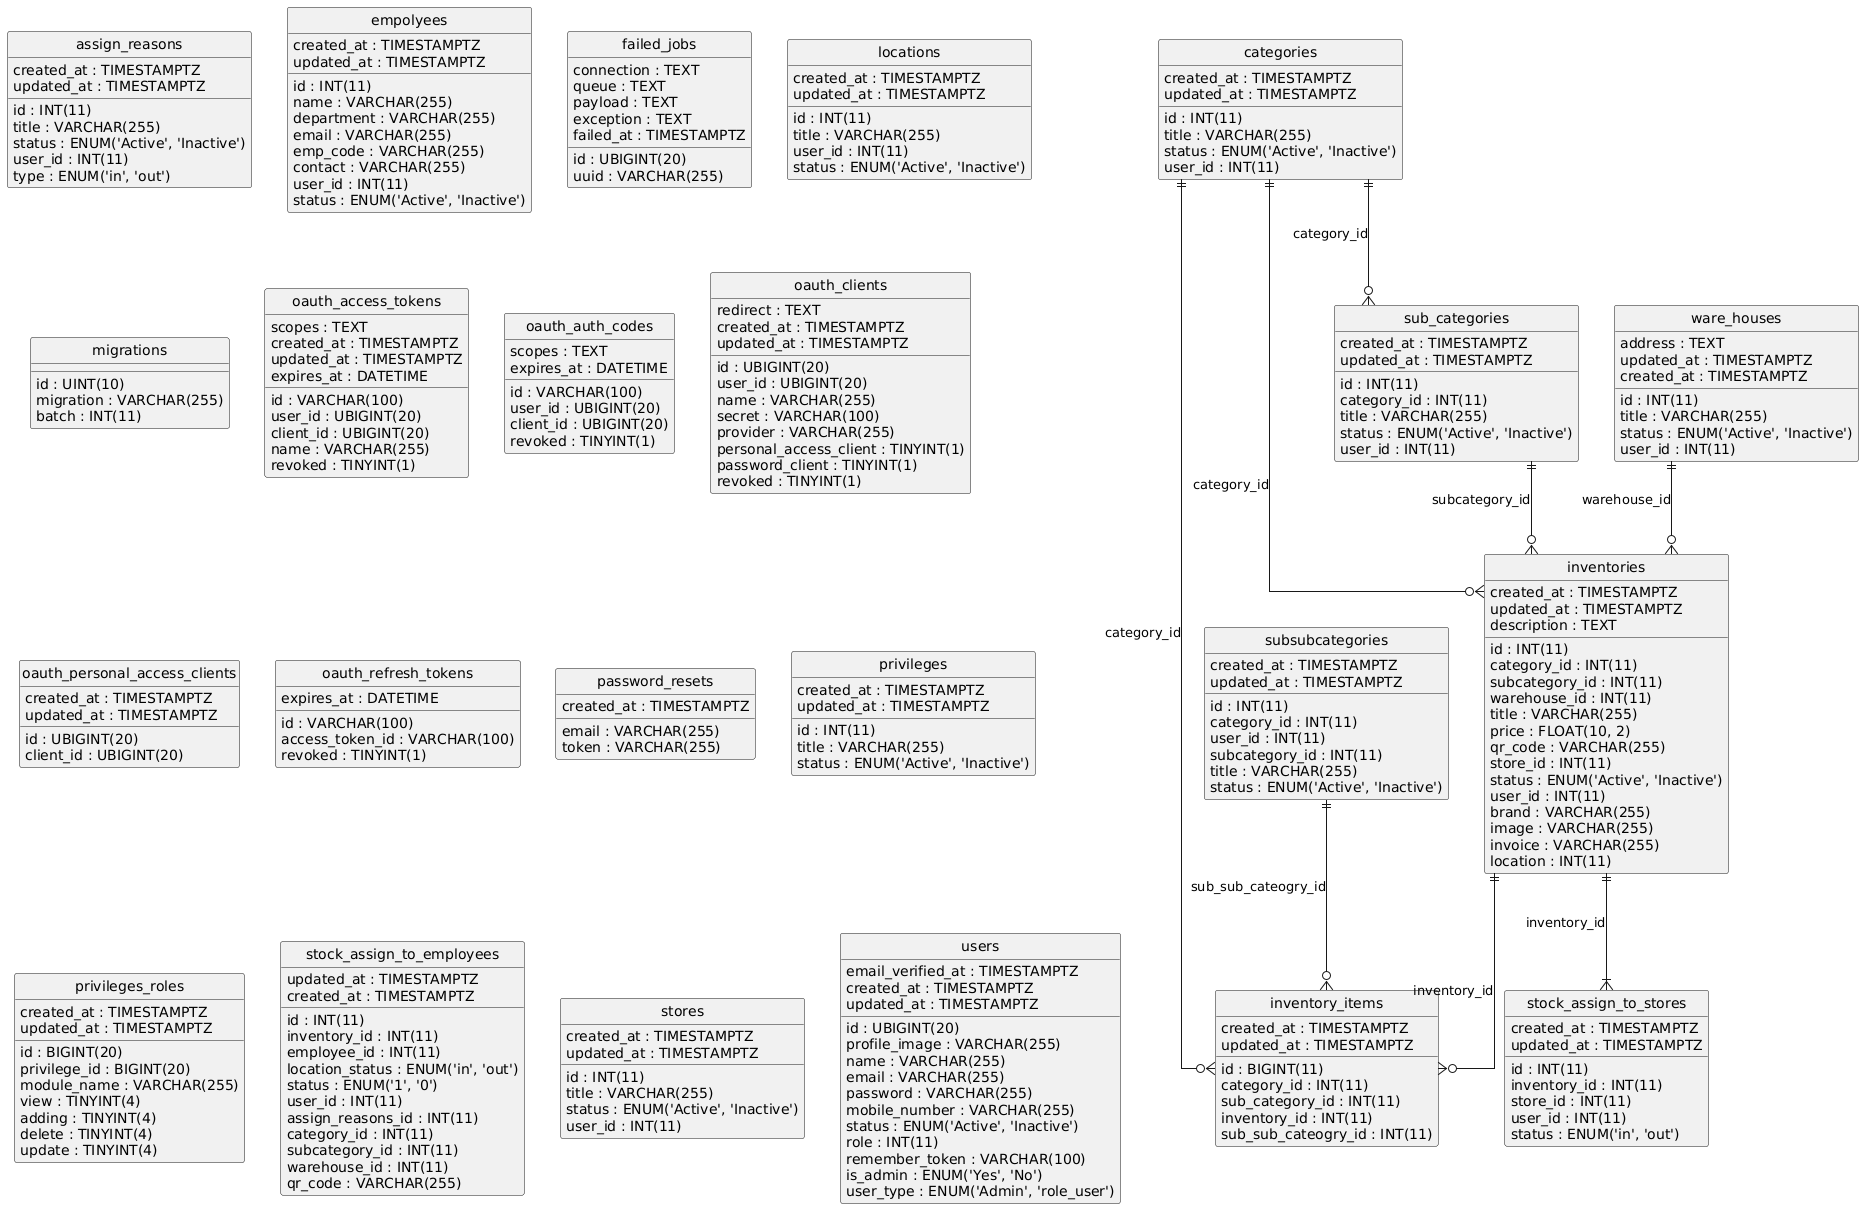

The diagram above was rendered by PlantUML. Its source (embedded in the PNG):
@startuml
hide circle
skinparam linetype ortho

entity "assign_reasons" as assign_reasons {
  id : INT(11)
  title : VARCHAR(255)
  status : ENUM('Active', 'Inactive')
  user_id : INT(11)
  type : ENUM('in', 'out')
  created_at : TIMESTAMPTZ
  updated_at : TIMESTAMPTZ
}

entity "categories" as categories {
  id : INT(11)
  title : VARCHAR(255)
  status : ENUM('Active', 'Inactive')
  user_id : INT(11)
  created_at : TIMESTAMPTZ
  updated_at : TIMESTAMPTZ
}

entity "empolyees" as empolyees {
  id : INT(11)
  name : VARCHAR(255)
  department : VARCHAR(255)
  email : VARCHAR(255)
  emp_code : VARCHAR(255)
  contact : VARCHAR(255)
  user_id : INT(11)
  status : ENUM('Active', 'Inactive')
  created_at : TIMESTAMPTZ
  updated_at : TIMESTAMPTZ
}

entity "failed_jobs" as failed_jobs {
  id : UBIGINT(20)
  uuid : VARCHAR(255)
  connection : TEXT
  queue : TEXT
  payload : TEXT
  exception : TEXT
  failed_at : TIMESTAMPTZ
}

entity "inventories" as inventories {
  id : INT(11)
  category_id : INT(11)
  subcategory_id : INT(11)
  warehouse_id : INT(11)
  title : VARCHAR(255)
  price : FLOAT(10, 2)
  qr_code : VARCHAR(255)
  store_id : INT(11)
  status : ENUM('Active', 'Inactive')
  user_id : INT(11)
  created_at : TIMESTAMPTZ
  updated_at : TIMESTAMPTZ
  brand : VARCHAR(255)
  image : VARCHAR(255)
  invoice : VARCHAR(255)
  location : INT(11)
  description : TEXT
}

entity "inventory_items" as inventory_items {
  id : BIGINT(11)
  category_id : INT(11)
  sub_category_id : INT(11)
  inventory_id : INT(11)
  sub_sub_cateogry_id : INT(11)
  created_at : TIMESTAMPTZ
  updated_at : TIMESTAMPTZ
}

entity "locations" as locations {
  id : INT(11)
  title : VARCHAR(255)
  user_id : INT(11)
  status : ENUM('Active', 'Inactive')
  created_at : TIMESTAMPTZ
  updated_at : TIMESTAMPTZ
}

entity "migrations" as migrations {
  id : UINT(10)
  migration : VARCHAR(255)
  batch : INT(11)
}

entity "oauth_access_tokens" as oauth_access_tokens {
  id : VARCHAR(100)
  user_id : UBIGINT(20)
  client_id : UBIGINT(20)
  name : VARCHAR(255)
  scopes : TEXT
  revoked : TINYINT(1)
  created_at : TIMESTAMPTZ
  updated_at : TIMESTAMPTZ
  expires_at : DATETIME
}

entity "oauth_auth_codes" as oauth_auth_codes {
  id : VARCHAR(100)
  user_id : UBIGINT(20)
  client_id : UBIGINT(20)
  scopes : TEXT
  revoked : TINYINT(1)
  expires_at : DATETIME
}

entity "oauth_clients" as oauth_clients {
  id : UBIGINT(20)
  user_id : UBIGINT(20)
  name : VARCHAR(255)
  secret : VARCHAR(100)
  provider : VARCHAR(255)
  redirect : TEXT
  personal_access_client : TINYINT(1)
  password_client : TINYINT(1)
  revoked : TINYINT(1)
  created_at : TIMESTAMPTZ
  updated_at : TIMESTAMPTZ
}

entity "oauth_personal_access_clients" as oauth_personal_access_clients {
  id : UBIGINT(20)
  client_id : UBIGINT(20)
  created_at : TIMESTAMPTZ
  updated_at : TIMESTAMPTZ
}

entity "oauth_refresh_tokens" as oauth_refresh_tokens {
  id : VARCHAR(100)
  access_token_id : VARCHAR(100)
  revoked : TINYINT(1)
  expires_at : DATETIME
}

entity "password_resets" as password_resets {
  email : VARCHAR(255)
  token : VARCHAR(255)
  created_at : TIMESTAMPTZ
}

entity "privileges" as privileges {
  id : INT(11)
  title : VARCHAR(255)
  status : ENUM('Active', 'Inactive')
  created_at : TIMESTAMPTZ
  updated_at : TIMESTAMPTZ
}

entity "privileges_roles" as privileges_roles {
  id : BIGINT(20)
  privilege_id : BIGINT(20)
  module_name : VARCHAR(255)
  view : TINYINT(4)
  adding : TINYINT(4)
  delete : TINYINT(4)
  update : TINYINT(4)
  created_at : TIMESTAMPTZ
  updated_at : TIMESTAMPTZ
}

entity "stock_assign_to_employees" as stock_assign_to_employees {
  id : INT(11)
  inventory_id : INT(11)
  employee_id : INT(11)
  location_status : ENUM('in', 'out')
  status : ENUM('1', '0')
  user_id : INT(11)
  assign_reasons_id : INT(11)
  updated_at : TIMESTAMPTZ
  created_at : TIMESTAMPTZ
  category_id : INT(11)
  subcategory_id : INT(11)
  warehouse_id : INT(11)
  qr_code : VARCHAR(255)
}

entity "stock_assign_to_stores" as stock_assign_to_stores {
  id : INT(11)
  inventory_id : INT(11)
  store_id : INT(11)
  user_id : INT(11)
  status : ENUM('in', 'out')
  created_at : TIMESTAMPTZ
  updated_at : TIMESTAMPTZ
}

entity "stores" as stores {
  id : INT(11)
  title : VARCHAR(255)
  status : ENUM('Active', 'Inactive')
  user_id : INT(11)
  created_at : TIMESTAMPTZ
  updated_at : TIMESTAMPTZ
}

entity "sub_categories" as sub_categories {
  id : INT(11)
  category_id : INT(11)
  title : VARCHAR(255)
  status : ENUM('Active', 'Inactive')
  user_id : INT(11)
  created_at : TIMESTAMPTZ
  updated_at : TIMESTAMPTZ
}

entity "subsubcategories" as subsubcategories {
  id : INT(11)
  category_id : INT(11)
  user_id : INT(11)
  subcategory_id : INT(11)
  title : VARCHAR(255)
  status : ENUM('Active', 'Inactive')
  created_at : TIMESTAMPTZ
  updated_at : TIMESTAMPTZ
}

entity "users" as users {
  id : UBIGINT(20)
  profile_image : VARCHAR(255)
  name : VARCHAR(255)
  email : VARCHAR(255)
  email_verified_at : TIMESTAMPTZ
  password : VARCHAR(255)
  mobile_number : VARCHAR(255)
  status : ENUM('Active', 'Inactive')
  role : INT(11)
  remember_token : VARCHAR(100)
  is_admin : ENUM('Yes', 'No')
  created_at : TIMESTAMPTZ
  user_type : ENUM('Admin', 'role_user')
  updated_at : TIMESTAMPTZ
}

entity "ware_houses" as ware_houses {
  id : INT(11)
  title : VARCHAR(255)
  address : TEXT
  status : ENUM('Active', 'Inactive')
  user_id : INT(11)
  updated_at : TIMESTAMPTZ
  created_at : TIMESTAMPTZ
}

categories ||--o{ inventories : "category_id"
sub_categories ||--o{ inventories : "subcategory_id"
ware_houses ||--o{ inventories : "warehouse_id"
inventories ||--o{ inventory_items : "inventory_id"
categories ||--o{ inventory_items : "category_id"
subsubcategories ||--o{ inventory_items : "sub_sub_cateogry_id"
inventories ||--|{ stock_assign_to_stores : "inventory_id"
categories ||--o{ sub_categories : "category_id"
@enduml